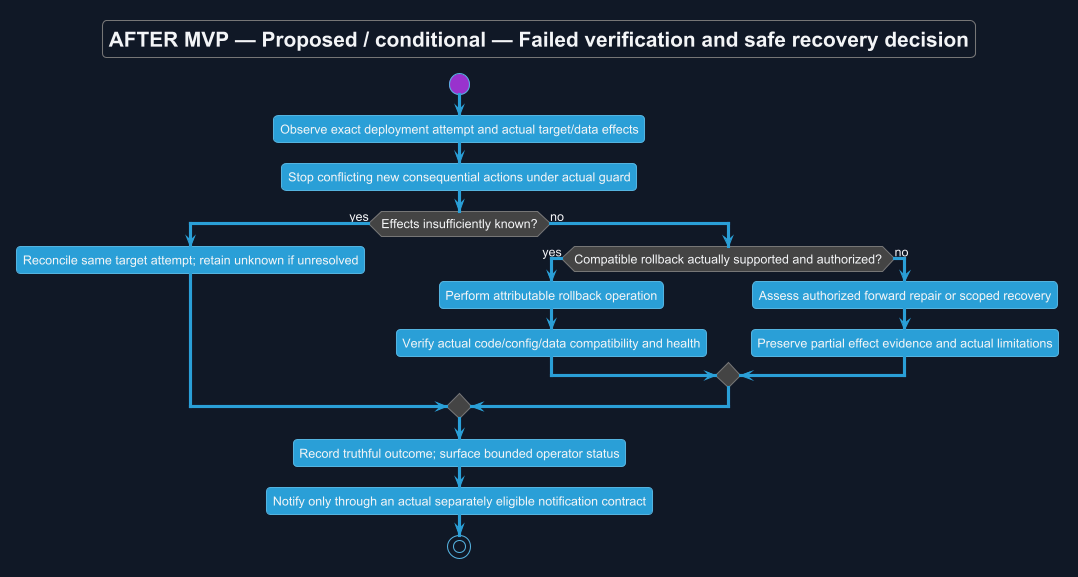

The diagram above was rendered by PlantUML. Its source (embedded in the PNG):
@startuml
!theme cyborg
skinparam backgroundColor #111827
skinparam defaultFontColor #F3F4F6
title AFTER MVP — Proposed / conditional — Failed verification and safe recovery decision
skinparam backgroundColor #111827
skinparam shadowing false
skinparam defaultFontName Arial

start
:Observe exact deployment attempt and actual target/data effects;
:Stop conflicting new consequential actions under actual guard;
if (Effects insufficiently known?) then (yes)
 :Reconcile same target attempt; retain unknown if unresolved;
else (no)
 if (Compatible rollback actually supported and authorized?) then (yes)
  :Perform attributable rollback operation;
  :Verify actual code/config/data compatibility and health;
 else (no)
  :Assess authorized forward repair or scoped recovery;
  :Preserve partial effect evidence and actual limitations;
 endif
endif
:Record truthful outcome; surface bounded operator status;
:Notify only through an actual separately eligible notification contract;
stop

@enduml